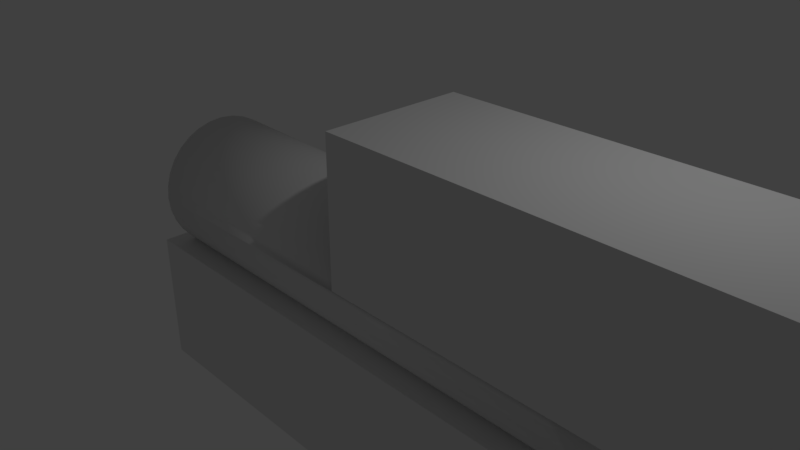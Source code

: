 # Source: missile_launcher_2.blend  (saved by Blender 2.79.0; exported with 4.5.12 LTS)
import bpy
from mathutils import Matrix  # noqa: F401  (used for matrix-valued properties, if any)

bpy.ops.wm.read_factory_settings(use_empty=True)
scene = bpy.context.scene
scene.name = 'Scene'

# ---- collections
col_collection_1 = bpy.data.collections.new('Collection 1'); scene.collection.children.link(col_collection_1)

# ---- world
world_world = bpy.data.worlds.new('World'); scene.world = world_world
world_world.color = (0.05088, 0.05088, 0.05088)
world_world.use_sun_shadow = False
world_world.sun_shadow_jitter_overblur = 0.0
world_world.cycles.sampling_method = 'MANUAL'

# ---- cameras
cam_camera = bpy.data.cameras.new('Camera')
cam_camera.clip_end = 100.0
cam_camera.lens = 35.0
cam_camera.sensor_width = 32.0
cam_camera.sensor_height = 18.0
cam_camera.ortho_scale = 7.314
cam_camera.dof.focus_distance = 0.0
cam_camera.dof.aperture_fstop = 128.0

# ---- lights
light_lamp = bpy.data.lights.new('Lamp', 'POINT')
light_lamp.transmission_factor = 0.0
light_lamp.cutoff_distance = 30.0
light_lamp.energy = 100.0
light_lamp.shadow_buffer_clip_start = 1.001
light_lamp.shadow_soft_size = 0.1
light_lamp.shadow_maximum_resolution = 0.006
light_lamp.use_absolute_resolution = True

# ---- meshes
me_cube_002 = bpy.data.meshes.new('Cube.002')
me_cube_002.from_pydata([(-1.0, -1.0, -1.0), (-1.0, -1.0, 1.0), (-1.0, 1.0, -1.0), (-1.0, 1.0, 1.0), (1.0, -1.0, -1.0), (1.0, -1.0, 1.0), (1.0, 1.0, -1.0), (1.0, 1.0, 1.0)], [], [(0, 1, 3, 2), (2, 3, 7, 6), (6, 7, 5, 4), (4, 5, 1, 0), (2, 6, 4, 0), (7, 3, 1, 5)])
me_cube_002.use_remesh_preserve_volume = False
me_cube_002.use_remesh_preserve_attributes = False
me_cube_002.use_mirror_vertex_groups = False
me_cube_002.update()
me_cube_001 = bpy.data.meshes.new('Cube.001')
me_cube_001.from_pydata([(-1.0, -1.0, -1.0), (-1.0, -1.0, 1.0), (-1.0, 1.0, -1.0), (-1.0, 1.0, 1.0), (1.0, -1.0, -1.0), (1.0, -1.0, 1.0), (1.0, 1.0, -1.0), (1.0, 1.0, 1.0), (-1.0, 0.0, -1.744), (1.0, 0.0, -1.744)], [], [(0, 1, 3, 2, 8), (2, 3, 7, 6), (6, 7, 5, 4, 9), (4, 5, 1, 0), (8, 9, 4, 0), (7, 3, 1, 5), (2, 6, 9, 8)])
me_cube_001.use_remesh_preserve_volume = False
me_cube_001.use_remesh_preserve_attributes = False
me_cube_001.use_mirror_vertex_groups = False
me_cube_001.update()
me_cylinder = bpy.data.meshes.new('Cylinder')
me_cylinder.from_pydata([(-1.729e-07, 1.0, -3.291), (0.03846, 1.0, 3.726), (0.1951, 0.9808, -3.291), (0.2223, 0.9808, 3.883), (0.3827, 0.9239, -3.291), (0.3991, 0.9239, 4.033), (0.5556, 0.8315, -3.291), (0.562, 0.8315, 4.172), (0.7071, 0.7071, -3.291), (0.7049, 0.7071, 4.294), (0.8315, 0.5556, -3.291), (0.8221, 0.5556, 4.393), (0.9239, 0.3827, -3.291), (0.9091, 0.3827, 4.468), (0.9808, 0.1951, -3.291), (0.9628, 0.1951, 4.513), (1.0, -2.906e-09, -3.291), (0.9809, 2.101e-07, 4.529), (0.9808, -0.1951, -3.291), (0.9628, -0.1951, 4.513), (0.9239, -0.3827, -3.291), (0.9091, -0.3827, 4.468), (0.8315, -0.5556, -3.291), (0.8221, -0.5556, 4.393), (0.7071, -0.7071, -3.291), (0.7049, -0.7071, 4.294), (0.5556, -0.8315, -3.291), (0.562, -0.8315, 4.172), (0.3827, -0.9239, -3.291), (0.3991, -0.9239, 4.033), (0.1951, -0.9808, -3.291), (0.2223, -0.9808, 3.883), (-4.988e-07, -1.0, -3.291), (0.03846, -1.0, 3.726), (-0.1951, -0.9808, -3.291), (-0.1454, -0.9808, 3.57), (-0.3827, -0.9239, -3.291), (-0.3222, -0.9239, 3.42), (-0.5556, -0.8315, -3.291), (-0.4851, -0.8315, 3.281), (-0.7071, -0.7071, -3.291), (-0.6279, -0.7071, 3.159), (-0.8315, -0.5556, -3.291), (-0.7451, -0.5556, 3.06), (-0.9239, -0.3827, -3.291), (-0.8322, -0.3827, 2.985), (-0.9808, -0.1951, -3.291), (-0.8859, -0.1951, 2.94), (-1.0, 8.872e-07, -3.291), (-0.904, 1.018e-06, 2.924), (-0.9808, 0.1951, -3.291), (-0.8859, 0.1951, 2.94), (-0.9239, 0.3827, -3.291), (-0.8322, 0.3827, 2.985), (-0.8315, 0.5556, -3.291), (-0.7451, 0.5556, 3.06), (-0.7071, 0.7071, -3.291), (-0.6279, 0.7071, 3.159), (-0.5556, 0.8315, -3.291), (-0.4851, 0.8315, 3.281), (-0.3827, 0.9239, -3.291), (-0.3222, 0.9239, 3.42), (-0.1951, 0.9808, -3.291), (-0.1454, 0.9808, 3.57)], [], [(0, 1, 3, 2), (2, 3, 5, 4), (4, 5, 7, 6), (6, 7, 9, 8), (8, 9, 11, 10), (10, 11, 13, 12), (12, 13, 15, 14), (14, 15, 17, 16), (16, 17, 19, 18), (18, 19, 21, 20), (20, 21, 23, 22), (22, 23, 25, 24), (24, 25, 27, 26), (26, 27, 29, 28), (28, 29, 31, 30), (30, 31, 33, 32), (32, 33, 35, 34), (34, 35, 37, 36), (36, 37, 39, 38), (38, 39, 41, 40), (40, 41, 43, 42), (42, 43, 45, 44), (44, 45, 47, 46), (46, 47, 49, 48), (48, 49, 51, 50), (50, 51, 53, 52), (52, 53, 55, 54), (54, 55, 57, 56), (56, 57, 59, 58), (58, 59, 61, 60), (3, 1, 63, 61, 59, 57, 55, 53, 51, 49, 47, 45, 43, 41, 39, 37, 35, 33, 31, 29, 27, 25, 23, 21, 19, 17, 15, 13, 11, 9, 7, 5), (60, 61, 63, 62), (62, 63, 1, 0), (0, 2, 4, 6, 8, 10, 12, 14, 16, 18, 20, 22, 24, 26, 28, 30, 32, 34, 36, 38, 40, 42, 44, 46, 48, 50, 52, 54, 56, 58, 60, 62)])
me_cylinder.polygons.foreach_set('use_smooth', [True] * 34)
me_cylinder.use_remesh_preserve_volume = False
me_cylinder.use_remesh_preserve_attributes = False
me_cylinder.use_mirror_vertex_groups = False
me_cylinder.update()

# ---- objects
ob_cube_001 = bpy.data.objects.new('Cube.001', me_cube_002)
ob_cube = bpy.data.objects.new('Cube', me_cube_001)
ob_cylinder = bpy.data.objects.new('Cylinder', me_cylinder)
ob_lamp = bpy.data.objects.new('Lamp', light_lamp)
ob_camera = bpy.data.objects.new('Camera', cam_camera)

# ---- transforms, parenting, visibility, modifiers, constraints
ob_cube_001.location = (-0.01329, 6.324e-08, -1.768)
ob_cube_001.scale = (3.506, 1.0, 1.0)
ob_cube_001.hide_viewport = True
ob_cube_001.lineart.crease_threshold = 0.0
ob_cube.location = (3.072, 3.594e-08, 1.05)
ob_cube.scale = (2.608, 1.0, 1.0)
ob_cube.hide_viewport = True
ob_cube.lineart.crease_threshold = 0.0
ob_cylinder.location = (0.0, 0.0, 0.0)
ob_cylinder.rotation_euler = (3.423e-08, 1.571, 0.0)
ob_cylinder.lineart.crease_threshold = 0.0
_m = ob_cylinder.modifiers.new('Boolean', 'BOOLEAN')
_m.object = ob_cube
_m.solver = 'FAST'
ob_lamp.location = (4.076, 1.005, 5.904)
ob_lamp.rotation_euler = (0.6503, 0.05522, 1.866)
ob_lamp.lock_rotations_4d = False
ob_lamp.empty_display_type = 'ARROWS'
ob_lamp.color = (0.0, 0.0, 0.0, 0.0)
ob_lamp.lineart.crease_threshold = 0.0
ob_camera.location = (7.481, -6.508, 5.344)
ob_camera.rotation_euler = (1.109, 0.0, 0.8149)
ob_camera.lock_rotations_4d = False
ob_camera.empty_display_type = 'ARROWS'
ob_camera.color = (0.0, 0.0, 0.0, 0.0)
ob_camera.display_type = 'WIRE'
ob_camera.lineart.crease_threshold = 0.0

# ---- collection membership
col_collection_1.objects.link(ob_cube_001)
col_collection_1.objects.link(ob_cube)
col_collection_1.objects.link(ob_cylinder)
col_collection_1.objects.link(ob_lamp)
col_collection_1.objects.link(ob_camera)

# ---- scene / render settings (as saved in the file)
scene.camera = ob_camera
scene.frame_start = 1; scene.frame_end = 250; scene.frame_set(1)
scene.render.engine = 'BLENDER_EEVEE_NEXT'
scene.render.resolution_percentage = 50
scene.render.dither_intensity = 0.0
scene.cycles.use_denoising = False
scene.cycles.samples = 128
scene.cycles.sampling_pattern = 'TABULATED_SOBOL'
scene.cycles.use_adaptive_sampling = False
scene.cycles.use_light_tree = False
scene.cycles.blur_glossy = 0.0
scene.cycles.sample_clamp_indirect = 0.0
scene.view_settings.view_transform = 'Standard'
bpy.context.view_layer.update()
